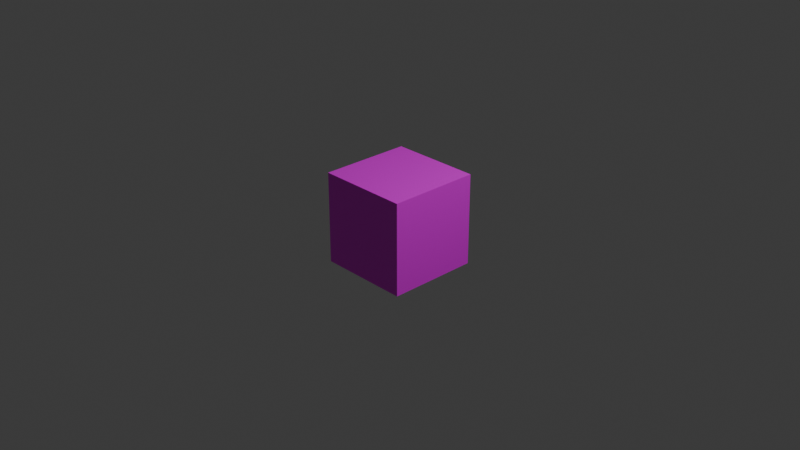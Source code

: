 # Source: com.demensdeum.flame-steel-death-mask-2.grid.model.blend  (saved by Blender 5.0.119; exported with 4.5.12 LTS)
import bpy
from mathutils import Matrix  # noqa: F401  (used for matrix-valued properties, if any)

bpy.ops.wm.read_factory_settings(use_empty=True)
scene = bpy.context.scene
scene.name = 'Scene'

# ---- collections
col_collection = bpy.data.collections.new('Collection'); scene.collection.children.link(col_collection)

# ---- images (referenced by path relative to the original .blend; pixels are not part of the script)
import os
ASSET_DIR = os.environ.get("B2B_ASSET_DIR", "")  # directory of the original .blend (textures are referenced by path, not embedded)
HERE = os.path.dirname(os.path.abspath(__file__))  # packed textures are extracted next to this script under _unpacked/

def load_image(name, relpath, width, height, colorspace="sRGB"):
    """Load a texture the original file referenced (path relative to the .blend, or extracted next to this script)."""
    p = next((c for c in (os.path.join(HERE, relpath), os.path.join(ASSET_DIR, relpath)) if relpath and os.path.exists(c)), "")
    if p:
        img = bpy.data.images.load(p, check_existing=True)
        img.name = name
    else:  # same state as the original file: an image datablock whose file is absent (Cycles renders it pink)
        img = bpy.data.images.new(name, width, height)
        img.source = "FILE"
        img.filepath = "//" + (relpath or name)
    img.colorspace_settings.name = colorspace
    return img
img_com_demensdeum_flame_steel_death_mask_2_grid_texture_jpg = load_image('com.demensdeum.flame-steel-death-mask-2.grid.texture.jpg', 'com.demensdeum.flame-steel-death-mask-2.grid.texture.jpg', 1024, 1024, 'sRGB')

# ---- materials (node trees are filled in below, after node groups)
mat_material_001 = bpy.data.materials.new('Material.001')

# ---- material node trees
mat_material_001.use_nodes = True; mat_material_001.node_tree.nodes.clear()
_N = mat_material_001.node_tree.nodes; _L = mat_material_001.node_tree.links
n0 = _N.new('ShaderNodeBsdfPrincipled'); n0.name = 'Principled BSDF'; n0.location = (10, 300)
n1 = _N.new('ShaderNodeOutputMaterial'); n1.name = 'Material Output'; n1.location = (300, 300)
n2 = _N.new('ShaderNodeTexImage'); n2.name = 'Image Texture'; n2.location = (-440, 210)
n2.label = 'BASE COLOR'
n2.image = img_com_demensdeum_flame_steel_death_mask_2_grid_texture_jpg
_L.new(n0.outputs[0], n1.inputs[0])
_L.new(n2.outputs[0], n0.inputs[0])
n1.is_active_output = True

# ---- world
world_world = bpy.data.worlds.new('World'); scene.world = world_world
world_world.use_nodes = True; world_world.node_tree.nodes.clear()
_N = world_world.node_tree.nodes; _L = world_world.node_tree.links
n0 = _N.new('ShaderNodeOutputWorld'); n0.name = 'World Output'; n0.location = (200, 100)
n1 = _N.new('ShaderNodeBackground'); n1.name = 'Background'; n1.location = (-200, 100)
n1.inputs[0].default_value = (0.05088, 0.05088, 0.05088, 1.0)
_L.new(n1.outputs[0], n0.inputs[0])
n0.is_active_output = True
world_world.color = (0.05088, 0.05088, 0.05088)
world_world.sun_shadow_jitter_overblur = 0.0

# ---- cameras
cam_camera = bpy.data.cameras.new('Camera')
cam_camera.clip_end = 100.0
cam_camera.ortho_scale = 7.314

# ---- lights
light_light = bpy.data.lights.new('Light', 'POINT')
light_light.energy = 1000.0
light_light.shadow_soft_size = 0.1

# ---- meshes
me_cube_001 = bpy.data.meshes.new('Cube.001')
me_cube_001.from_pydata([(0.5, 0.5, 0.5), (0.5, 0.5, 0.5), (0.5, 0.5, 0.5), (0.5, 0.5, -0.5), (0.5, 0.5, -0.5), (0.5, 0.5, -0.5), (0.5, -0.5, 0.5), (0.5, -0.5, 0.5), (0.5, -0.5, 0.5), (0.5, -0.5, -0.5), (0.5, -0.5, -0.5), (0.5, -0.5, -0.5), (-0.5, 0.5, 0.5), (-0.5, 0.5, 0.5), (-0.5, 0.5, 0.5), (-0.5, 0.5, -0.5), (-0.5, 0.5, -0.5), (-0.5, 0.5, -0.5), (-0.5, -0.5, 0.5), (-0.5, -0.5, 0.5), (-0.5, -0.5, 0.5), (-0.5, -0.5, -0.5), (-0.5, -0.5, -0.5), (-0.5, -0.5, -0.5)], [], [(1, 13, 19), (1, 19, 7), (9, 6, 18), (9, 18, 21), (23, 20, 14), (23, 14, 17), (16, 4, 10), (16, 10, 22), (5, 2, 8), (5, 8, 11), (15, 12, 0), (15, 0, 3)])
_uv = me_cube_001.uv_layers.new(name='UVMap')
_uv.uv.foreach_set('vector', [1.005, 0.6632, 0.004651, 0.6632, 0.004651, 0.3337, 1.005, 0.6632, 0.004651, 0.3337, 1.005, 0.3337, 0.9991, 0.000741, 0.9991, 0.3312, -0.0009378, 0.3312, 0.9991, 0.000741, -0.0009378, 0.3312, -0.0009378, 0.000741, -0.0009378, 0.000741, -0.0009378, 0.3312, 0.9991, 0.3312, -0.0009378, 0.000741, 0.9991, 0.3312, 0.9991, 0.000741, 0.001953, 0.9889, 1.002, 0.9889, 1.002, 0.6557, 0.001953, 0.9889, 1.002, 0.6557, 0.001953, 0.6557, 0.9991, 0.000741, 0.9991, 0.3312, -0.0009378, 0.3312, 0.9991, 0.000741, -0.0009378, 0.3312, -0.0009378, 0.000741, -0.0009378, 0.000741, -0.0009378, 0.3312, 0.9991, 0.3312, -0.0009378, 0.000741, 0.9991, 0.3312, 0.9991, 0.000741])
me_cube_001.materials.append(mat_material_001)
me_cube_001.materials.append(None)
me_cube_001.update()
me_cube_001.normals_split_custom_set([tuple(v) for v in zip(*[iter([0.0, 0.0, 1.0, 0.0, 0.0, 1.0, 0.0, 0.0, 1.0, 0.0, 0.0, 1.0, 0.0, 0.0, 1.0, 0.0, 0.0, 1.0, 0.0, -1.0, 0.0, 0.0, -1.0, 0.0, 0.0, -1.0, 0.0, 0.0, -1.0, 0.0, 0.0, -1.0, 0.0, 0.0, -1.0, 0.0, -1.0, 0.0, 0.0, -1.0, 0.0, 0.0, -1.0, 0.0, 0.0, -1.0, 0.0, 0.0, -1.0, 0.0, 0.0, -1.0, 0.0, 0.0, 0.0, 0.0, -1.0, 0.0, 0.0, -1.0, 0.0, 0.0, -1.0, 0.0, 0.0, -1.0, 0.0, 0.0, -1.0, 0.0, 0.0, -1.0, 1.0, 0.0, 0.0, 1.0, 0.0, 0.0, 1.0, 0.0, 0.0, 1.0, 0.0, 0.0, 1.0, 0.0, 0.0, 1.0, 0.0, 0.0, 0.0, 1.0, 0.0, 0.0, 1.0, 0.0, 0.0, 1.0, 0.0, 0.0, 1.0, 0.0, 0.0, 1.0, 0.0, 0.0, 1.0, 0.0])] * 3)])

# ---- objects
ob_light = bpy.data.objects.new('Light', light_light)
ob_camera = bpy.data.objects.new('Camera', cam_camera)
ob_cube = bpy.data.objects.new('Cube', me_cube_001)

# ---- transforms, parenting, visibility, modifiers, constraints
ob_light.location = (4.076, 1.005, 5.904)
ob_light.rotation_euler = (0.6503, 0.05522, 1.866)
ob_light.lock_rotations_4d = False
ob_light.empty_display_type = 'ARROWS'
ob_light.color = (0.0, 0.0, 0.0, 0.0)
ob_light.lineart.crease_threshold = 0.0
ob_camera.location = (7.359, -6.926, 4.958)
ob_camera.rotation_euler = (1.109, 0.0, 0.8149)
ob_camera.lock_rotations_4d = False
ob_camera.empty_display_type = 'ARROWS'
ob_camera.color = (0.0, 0.0, 0.0, 0.0)
ob_camera.display_type = 'WIRE'
ob_camera.lineart.crease_threshold = 0.0
ob_cube.location = (0.0, 0.0, 0.0)
ob_cube.rotation_mode = 'QUATERNION'
ob_cube.rotation_quaternion = (1.0, 0.0, 0.0, 0.0)

# ---- collection membership
col_collection.objects.link(ob_light)
col_collection.objects.link(ob_camera)
col_collection.objects.link(ob_cube)

# ---- scene / render settings (as saved in the file)
scene.camera = ob_camera
scene.frame_start = 1; scene.frame_end = 250; scene.frame_set(1)
scene.render.engine = 'BLENDER_EEVEE_NEXT'
scene.render.bake_bias = 0.0
scene.render.bake_samples = 0
scene.cycles.sampling_pattern = 'TABULATED_SOBOL'
scene.eevee.use_volume_custom_range = False
bpy.context.view_layer.update()
